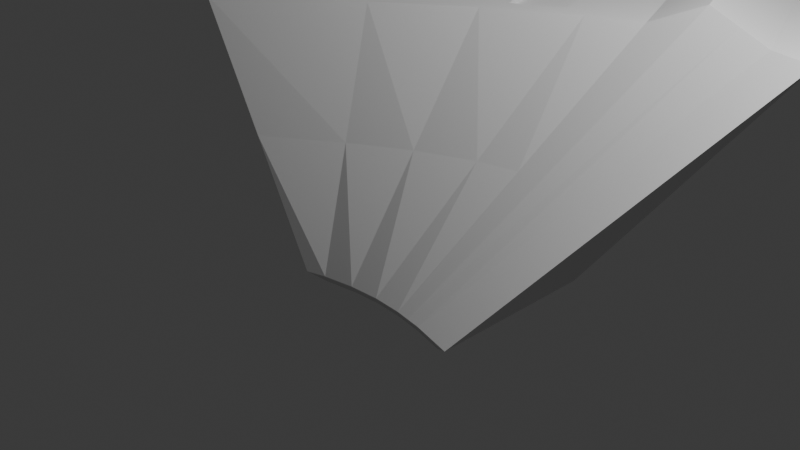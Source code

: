 # Source: 08_Editing.blend  (saved by Blender 4.4.32; exported with 4.5.12 LTS)
import bpy
from mathutils import Matrix  # noqa: F401  (used for matrix-valued properties, if any)

bpy.ops.wm.read_factory_settings(use_empty=True)
scene = bpy.context.scene
scene.name = 'Scene'

# ---- collections
col_collection = bpy.data.collections.new('Collection'); scene.collection.children.link(col_collection)

# ---- materials (node trees are filled in below, after node groups)
mat_material = bpy.data.materials.new('Material')
mat_material.alpha_threshold = 0.0
mat_material.roughness = 0.5
mat_material.line_color = (0.0, 0.0, 0.0, 1.0)

# ---- material node trees
mat_material.use_nodes = True; mat_material.node_tree.nodes.clear()
_N = mat_material.node_tree.nodes; _L = mat_material.node_tree.links
n0 = _N.new('ShaderNodeOutputMaterial'); n0.name = 'Material Output'; n0.location = (300, 300)
n1 = _N.new('ShaderNodeBsdfPrincipled'); n1.name = 'Principled BSDF'; n1.location = (10, 300)
n1.inputs[3].default_value = 1.45
_L.new(n1.outputs[0], n0.inputs[0])
n0.is_active_output = True

# ---- world
world_world = bpy.data.worlds.new('World'); scene.world = world_world
world_world.use_nodes = True; world_world.node_tree.nodes.clear()
_N = world_world.node_tree.nodes; _L = world_world.node_tree.links
n0 = _N.new('ShaderNodeOutputWorld'); n0.name = 'World Output'; n0.location = (300, 300)
n1 = _N.new('ShaderNodeBackground'); n1.name = 'Background'; n1.location = (10, 300)
n1.inputs[0].default_value = (0.05088, 0.05088, 0.05088, 1.0)
_L.new(n1.outputs[0], n0.inputs[0])
n0.is_active_output = True
world_world.color = (0.05088, 0.05088, 0.05088)
world_world.sun_shadow_jitter_overblur = 0.0

# ---- cameras
cam_camera = bpy.data.cameras.new('Camera')
cam_camera.clip_end = 100.0
cam_camera.ortho_scale = 7.314

# ---- lights
light_light = bpy.data.lights.new('Light', 'POINT')
light_light.energy = 1000.0
light_light.shadow_soft_size = 0.1

# ---- meshes
me_cube = bpy.data.meshes.new('Cube')
me_cube.from_pydata([(2.395, 3.765, 1.936), (3.161, 1.917, 1.936), (-3.143, 1.326, 1.936), (-2.378, -0.5215, 1.936), (2.662, 2.052, 1.936), (1.381, 1.971, 1.936), (0.5274, 1.835, 1.936), (0.004459, 1.535, 1.936), (-1.03, 0.5222, 1.936), (1.946, 2.123, 2.194), (0.6158, 3.819, 1.936), (-1.796, 2.37, 1.936), (-0.5842, 2.956, 1.936), (-0.0613, 3.257, 1.936), (1.18, 3.971, 2.194), (1.897, 3.899, 1.936), (0.8158, 1.737, 1.936), (-0.1073, 1.207, 1.936), (-0.8726, 3.055, 1.936), (0.05049, 3.585, 1.936), (0.5274, 1.835, 1.874), (0.004459, 1.535, 1.874), (-0.5842, 2.956, 1.874), (-0.0613, 3.257, 1.874), (0.8867, 1.449, -1.0), (1.043, 1.605, -0.9095), (0.8867, -0.3213, -1.0), (1.061, -0.3973, -0.9177), (-1.076, 1.611, -0.8959), (-0.8867, 1.531, -1.0), (-0.8867, -0.2388, -1.0), (-1.054, -0.3837, -0.8851), (0.5013, 1.543, -1.0), (0.5435, 1.726, -0.9111), (0.168, 1.595, -1.0), (0.1929, 1.775, -0.9092), (-0.1654, 1.614, -1.0), (-0.1585, 1.788, -0.9064), (-0.4987, 1.595, -1.0), (-0.5112, 1.755, -0.9015), (-0.8656, 1.683, -0.8976), (-0.832, 1.543, -1.0), (-0.832, -0.2271, -1.0), (-0.8394, -0.3099, -0.8912), (-0.4987, -0.1752, -1.0), (-0.4852, -0.2384, -0.899), (-0.1654, -0.1561, -1.0), (-0.1343, -0.2073, -0.9071), (0.168, -0.1751, -1.0), (0.2148, -0.2226, -0.9126), (0.5625, -0.2741, -0.9169), (0.5013, -0.227, -1.0), (2.304, 2.087, 2.065), (1.539, 3.935, 2.065), (0.3346, 1.569, -1.0), (0.3682, 1.751, -0.9101), (0.3346, -0.2011, -1.0), (0.3886, -0.2484, -0.9147), (0.4043, 2.797, 0.5132), (-2.11, 1.469, 0.5198), (-1.331, 2.026, 0.519), (-1.716, -0.4526, 0.5252), (-0.9349, 0.1062, 0.5222), (-0.05399, 2.687, 0.5146), (-0.6919, 2.405, 0.517), (-0.2963, 0.4842, 0.5183), (0.3407, 0.7648, 0.5142), (0.7979, 0.8744, 0.5115)], [], [(11, 2, 3, 8), (54, 32, 51, 56), (62, 8, 3, 61), (27, 1, 4, 50), (32, 24, 26, 51), (25, 0, 1, 27), (61, 3, 2, 59), (65, 17, 8, 62), (41, 38, 44, 42), (38, 36, 46, 44), (36, 34, 48, 46), (59, 2, 11, 60), (60, 11, 18, 64), (64, 18, 19, 63), (63, 19, 10, 58), (55, 53, 15, 33), (29, 41, 42, 30), (57, 52, 9, 49), (67, 5, 16, 66), (66, 16, 17, 65), (0, 15, 4, 1), (53, 14, 9, 52), (10, 19, 16, 5), (6, 13, 23, 20), (18, 11, 8, 17), (6, 7, 17, 16), (12, 13, 19, 18), (13, 6, 16, 19), (7, 12, 18, 17), (23, 22, 21, 20), (7, 6, 20, 21), (12, 7, 21, 22), (13, 12, 22, 23), (29, 30, 31, 28), (41, 29, 28, 40), (51, 26, 27, 50), (26, 24, 25, 27), (24, 32, 33, 25), (54, 34, 35, 55), (34, 36, 37, 35), (36, 38, 39, 37), (38, 41, 40, 39), (30, 42, 43, 31), (42, 44, 45, 43), (44, 46, 47, 45), (46, 48, 49, 47), (56, 51, 50, 57), (33, 15, 0, 25), (5, 9, 14, 10), (10, 14, 35, 58), (9, 5, 67, 49), (48, 56, 57, 49), (32, 54, 55, 33), (15, 53, 52, 4), (50, 4, 52, 57), (35, 14, 53, 55), (34, 54, 56, 48), (47, 66, 65, 45), (49, 67, 66, 47), (37, 63, 58, 35), (39, 64, 63, 37), (40, 60, 64, 39), (28, 59, 60, 40), (45, 65, 62, 43), (31, 61, 59, 28), (43, 62, 61, 31)])
_uv = me_cube.uv_layers.new(name='UVMap')
_uv.uv.foreach_set('vector', [0.7917, 0.5, 0.875, 0.5, 0.875, 0.75, 0.7917, 0.75, 0.3542, 0.5144, 0.375, 0.5144, 0.375, 0.7356, 0.3542, 0.7356, 0.5046, 0.9167, 0.625, 0.9167, 0.625, 1.0, 0.5049, 1.0, 0.382, 0.75, 0.625, 0.75, 0.625, 0.75, 0.3821, 0.75, 0.375, 0.5144, 0.375, 0.5144, 0.375, 0.7356, 0.375, 0.7356, 0.3827, 0.5, 0.625, 0.5, 0.625, 0.75, 0.382, 0.75, 0.5049, 0.0, 0.625, 0.0, 0.625, 0.25, 0.5044, 0.25, 0.5043, 0.875, 0.625, 0.875, 0.625, 0.9167, 0.5046, 0.9167, 0.2083, 0.5144, 0.25, 0.5143, 0.25, 0.7357, 0.2083, 0.7356, 0.25, 0.5143, 0.2917, 0.5143, 0.2917, 0.7357, 0.25, 0.7357, 0.2917, 0.5143, 0.3333, 0.5143, 0.3333, 0.7357, 0.2917, 0.7357, 0.5044, 0.25, 0.625, 0.25, 0.625, 0.3333, 0.5044, 0.3333, 0.5044, 0.3333, 0.625, 0.3333, 0.625, 0.375, 0.5042, 0.375, 0.5042, 0.375, 0.625, 0.375, 0.625, 0.4167, 0.504, 0.4167, 0.504, 0.4167, 0.625, 0.4167, 0.625, 0.4583, 0.5039, 0.4583, 0.3827, 0.4792, 0.625, 0.4792, 0.625, 0.5, 0.3826, 0.5, 0.1812, 0.5144, 0.2083, 0.5144, 0.2083, 0.7356, 0.1812, 0.7356, 0.3823, 0.7708, 0.625, 0.7708, 0.625, 0.7917, 0.3824, 0.7917, 0.5037, 0.7917, 0.625, 0.7917, 0.625, 0.8333, 0.504, 0.8333, 0.504, 0.8333, 0.625, 0.8333, 0.625, 0.875, 0.5043, 0.875, 0.625, 0.5, 0.625, 0.5, 0.625, 0.75, 0.625, 0.75, 0.6458, 0.5, 0.6667, 0.5, 0.6667, 0.75, 0.6458, 0.75, 0.6667, 0.5, 0.7083, 0.5, 0.7083, 0.75, 0.6667, 0.75, 0.7174, 0.7212, 0.7174, 0.5288, 0.7174, 0.5288, 0.7174, 0.7212, 0.75, 0.5, 0.7917, 0.5, 0.7917, 0.75, 0.75, 0.75, 0.7174, 0.7212, 0.741, 0.7212, 0.75, 0.75, 0.7083, 0.75, 0.741, 0.5288, 0.7174, 0.5288, 0.7083, 0.5, 0.75, 0.5, 0.7174, 0.5288, 0.7174, 0.7212, 0.7083, 0.75, 0.7083, 0.5, 0.741, 0.7212, 0.741, 0.5288, 0.75, 0.5, 0.75, 0.75, 0.7174, 0.5288, 0.741, 0.5288, 0.741, 0.7212, 0.7174, 0.7212, 0.741, 0.7212, 0.7174, 0.7212, 0.7174, 0.7212, 0.741, 0.7212, 0.741, 0.5288, 0.741, 0.7212, 0.741, 0.7212, 0.741, 0.5288, 0.7174, 0.5288, 0.741, 0.5288, 0.741, 0.5288, 0.7174, 0.5288, 0.1812, 0.5144, 0.1812, 0.7356, 0.125, 0.75, 0.125, 0.5013, 0.2083, 0.5144, 0.1812, 0.5144, 0.125, 0.5, 0.1949, 0.5, 0.375, 0.7356, 0.375, 0.7356, 0.382, 0.75, 0.3821, 0.75, 0.375, 0.7356, 0.375, 0.5144, 0.3827, 0.5, 0.382, 0.75, 0.375, 0.5144, 0.375, 0.5144, 0.3826, 0.5, 0.3827, 0.5, 0.3542, 0.5144, 0.3333, 0.5143, 0.3351, 0.5, 0.3551, 0.5, 0.3333, 0.5143, 0.2917, 0.5143, 0.2921, 0.5, 0.3333, 0.5, 0.2917, 0.5143, 0.25, 0.5143, 0.25, 0.5, 0.2917, 0.5, 0.25, 0.5143, 0.2083, 0.5144, 0.2083, 0.5, 0.2493, 0.5, 0.1812, 0.7356, 0.2083, 0.7356, 0.2081, 0.75, 0.125, 0.75, 0.2083, 0.7356, 0.25, 0.7357, 0.25, 0.75, 0.2083, 0.75, 0.25, 0.7357, 0.2917, 0.7357, 0.2917, 0.75, 0.252, 0.75, 0.2917, 0.7357, 0.3333, 0.7357, 0.3333, 0.75, 0.2951, 0.75, 0.3542, 0.7356, 0.375, 0.7356, 0.375, 0.75, 0.3564, 0.75, 0.3826, 0.5, 0.625, 0.5, 0.625, 0.5, 0.3827, 0.5, 0.6667, 0.75, 0.6667, 0.75, 0.6667, 0.5, 0.6667, 0.5, 0.6667, 0.5, 0.6667, 0.5, 0.3827, 0.4583, 0.5247, 0.4792, 0.6667, 0.75, 0.6667, 0.75, 0.5246, 0.7708, 0.3824, 0.7917, 0.3333, 0.7357, 0.3542, 0.7356, 0.3564, 0.75, 0.3378, 0.75, 0.375, 0.5144, 0.3542, 0.5144, 0.3551, 0.5, 0.375, 0.5, 0.625, 0.5, 0.6458, 0.5, 0.6458, 0.75, 0.625, 0.75, 0.3821, 0.75, 0.625, 0.75, 0.625, 0.7708, 0.3823, 0.7708, 0.3827, 0.4583, 0.625, 0.4583, 0.625, 0.4792, 0.3827, 0.4792, 0.3333, 0.5143, 0.3542, 0.5144, 0.3542, 0.7356, 0.3333, 0.7357, 0.3829, 0.8333, 0.504, 0.8333, 0.5043, 0.875, 0.3836, 0.875, 0.3824, 0.7917, 0.5037, 0.7917, 0.504, 0.8333, 0.3829, 0.8333, 0.383, 0.4167, 0.504, 0.4167, 0.5039, 0.4583, 0.3827, 0.4583, 0.3834, 0.375, 0.5042, 0.375, 0.504, 0.4167, 0.383, 0.4167, 0.3837, 0.3333, 0.5044, 0.3333, 0.5042, 0.375, 0.3834, 0.375, 0.3839, 0.25, 0.5044, 0.25, 0.5044, 0.3333, 0.3837, 0.3333, 0.3836, 0.875, 0.5043, 0.875, 0.5046, 0.9167, 0.3843, 0.9167, 0.3848, 0.0, 0.5049, 0.0, 0.5044, 0.25, 0.3839, 0.25, 0.3843, 0.9167, 0.5046, 0.9167, 0.5049, 1.0, 0.3848, 1.0])
me_cube.materials.append(mat_material)
me_cube.use_mirror_vertex_groups = False
me_cube.update()

# ---- objects
ob_cube = bpy.data.objects.new('Cube', me_cube)
ob_light = bpy.data.objects.new('Light', light_light)
ob_camera = bpy.data.objects.new('Camera', cam_camera)

# ---- transforms, parenting, visibility, modifiers, constraints
ob_cube.location = (0.0, 0.0, 0.0)
ob_cube.lock_rotations_4d = False
ob_cube.empty_display_type = 'ARROWS'
ob_cube.lineart.crease_threshold = 0.0
ob_light.location = (4.076, 1.005, 5.904)
ob_light.rotation_euler = (0.6503, 0.05522, 1.866)
ob_light.lock_rotations_4d = False
ob_light.empty_display_type = 'ARROWS'
ob_light.color = (0.0, 0.0, 0.0, 0.0)
ob_light.lineart.crease_threshold = 0.0
ob_camera.location = (7.359, -6.926, 4.958)
ob_camera.rotation_euler = (1.109, 0.0, 0.8149)
ob_camera.lock_rotations_4d = False
ob_camera.empty_display_type = 'ARROWS'
ob_camera.color = (0.0, 0.0, 0.0, 0.0)
ob_camera.display_type = 'WIRE'
ob_camera.lineart.crease_threshold = 0.0

# ---- collection membership
col_collection.objects.link(ob_cube)
col_collection.objects.link(ob_light)
col_collection.objects.link(ob_camera)

# ---- scene / render settings (as saved in the file)
scene.camera = ob_camera
scene.frame_start = 1; scene.frame_end = 250; scene.frame_set(1)
scene.render.engine = 'BLENDER_EEVEE_NEXT'
bpy.context.view_layer.update()
